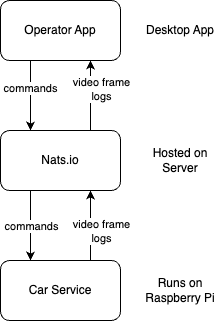

The diagram above was exported from draw.io. Its source (the exported page's mxGraphModel, read from the mxfile embedded in the PNG):
<mxGraphModel dx="1022" dy="878" grid="1" gridSize="10" guides="1" tooltips="1" connect="1" arrows="1" fold="1" page="1" pageScale="1" pageWidth="827" pageHeight="1169" math="0" shadow="0">
  <root>
    <mxCell id="0" />
    <mxCell id="1" parent="0" />
    <mxCell id="yzfVu9C5GL3YeicNfJ8L-8" style="edgeStyle=orthogonalEdgeStyle;rounded=0;orthogonalLoop=1;jettySize=auto;html=1;exitX=0.25;exitY=1;exitDx=0;exitDy=0;entryX=0.25;entryY=0;entryDx=0;entryDy=0;" parent="1" source="yzfVu9C5GL3YeicNfJ8L-1" target="yzfVu9C5GL3YeicNfJ8L-2" edge="1">
      <mxGeometry relative="1" as="geometry" />
    </mxCell>
    <mxCell id="yzfVu9C5GL3YeicNfJ8L-10" value="commands" style="edgeLabel;html=1;align=center;verticalAlign=middle;resizable=0;points=[];" parent="yzfVu9C5GL3YeicNfJ8L-8" vertex="1" connectable="0">
      <mxGeometry relative="1" as="geometry">
        <mxPoint as="offset" />
      </mxGeometry>
    </mxCell>
    <mxCell id="yzfVu9C5GL3YeicNfJ8L-13" style="edgeStyle=orthogonalEdgeStyle;rounded=0;orthogonalLoop=1;jettySize=auto;html=1;exitX=0.75;exitY=0;exitDx=0;exitDy=0;entryX=0.75;entryY=1;entryDx=0;entryDy=0;" parent="1" source="yzfVu9C5GL3YeicNfJ8L-1" target="yzfVu9C5GL3YeicNfJ8L-3" edge="1">
      <mxGeometry relative="1" as="geometry" />
    </mxCell>
    <mxCell id="yzfVu9C5GL3YeicNfJ8L-14" value="video frame&lt;br style=&quot;border-color: var(--border-color);&quot;&gt;logs" style="edgeLabel;html=1;align=center;verticalAlign=middle;resizable=0;points=[];" parent="yzfVu9C5GL3YeicNfJ8L-13" vertex="1" connectable="0">
      <mxGeometry x="0.2" y="-2" relative="1" as="geometry">
        <mxPoint x="8" as="offset" />
      </mxGeometry>
    </mxCell>
    <mxCell id="yzfVu9C5GL3YeicNfJ8L-1" value="Nats.io" style="rounded=1;whiteSpace=wrap;html=1;" parent="1" vertex="1">
      <mxGeometry x="120" y="220" width="120" height="60" as="geometry" />
    </mxCell>
    <mxCell id="yzfVu9C5GL3YeicNfJ8L-11" style="edgeStyle=orthogonalEdgeStyle;rounded=0;orthogonalLoop=1;jettySize=auto;html=1;exitX=0.75;exitY=0;exitDx=0;exitDy=0;entryX=0.75;entryY=1;entryDx=0;entryDy=0;" parent="1" source="yzfVu9C5GL3YeicNfJ8L-2" target="yzfVu9C5GL3YeicNfJ8L-1" edge="1">
      <mxGeometry relative="1" as="geometry" />
    </mxCell>
    <mxCell id="yzfVu9C5GL3YeicNfJ8L-12" value="video frame&lt;br&gt;logs" style="edgeLabel;html=1;align=center;verticalAlign=middle;resizable=0;points=[];" parent="yzfVu9C5GL3YeicNfJ8L-11" vertex="1" connectable="0">
      <mxGeometry x="-0.0286" y="-1" relative="1" as="geometry">
        <mxPoint x="9" y="4" as="offset" />
      </mxGeometry>
    </mxCell>
    <mxCell id="yzfVu9C5GL3YeicNfJ8L-2" value="Car Service" style="rounded=1;whiteSpace=wrap;html=1;" parent="1" vertex="1">
      <mxGeometry x="120" y="350" width="120" height="60" as="geometry" />
    </mxCell>
    <mxCell id="yzfVu9C5GL3YeicNfJ8L-7" style="edgeStyle=orthogonalEdgeStyle;rounded=0;orthogonalLoop=1;jettySize=auto;html=1;exitX=0.25;exitY=1;exitDx=0;exitDy=0;entryX=0.25;entryY=0;entryDx=0;entryDy=0;" parent="1" source="yzfVu9C5GL3YeicNfJ8L-3" target="yzfVu9C5GL3YeicNfJ8L-1" edge="1">
      <mxGeometry relative="1" as="geometry" />
    </mxCell>
    <mxCell id="yzfVu9C5GL3YeicNfJ8L-9" value="commands" style="edgeLabel;html=1;align=center;verticalAlign=middle;resizable=0;points=[];" parent="yzfVu9C5GL3YeicNfJ8L-7" vertex="1" connectable="0">
      <mxGeometry x="-0.2286" y="-1" relative="1" as="geometry">
        <mxPoint as="offset" />
      </mxGeometry>
    </mxCell>
    <mxCell id="yzfVu9C5GL3YeicNfJ8L-3" value="Operator App" style="rounded=1;whiteSpace=wrap;html=1;" parent="1" vertex="1">
      <mxGeometry x="120" y="90" width="120" height="60" as="geometry" />
    </mxCell>
    <mxCell id="yzfVu9C5GL3YeicNfJ8L-4" value="Desktop App" style="text;html=1;strokeColor=none;fillColor=none;align=center;verticalAlign=middle;whiteSpace=wrap;rounded=0;" parent="1" vertex="1">
      <mxGeometry x="260" y="105" width="80" height="30" as="geometry" />
    </mxCell>
    <mxCell id="yzfVu9C5GL3YeicNfJ8L-5" value="Hosted on Server" style="text;html=1;strokeColor=none;fillColor=none;align=center;verticalAlign=middle;whiteSpace=wrap;rounded=0;" parent="1" vertex="1">
      <mxGeometry x="260" y="235" width="80" height="30" as="geometry" />
    </mxCell>
    <mxCell id="yzfVu9C5GL3YeicNfJ8L-6" value="Runs on Raspberry Pi" style="text;html=1;strokeColor=none;fillColor=none;align=center;verticalAlign=middle;whiteSpace=wrap;rounded=0;" parent="1" vertex="1">
      <mxGeometry x="260" y="365" width="80" height="30" as="geometry" />
    </mxCell>
  </root>
</mxGraphModel>